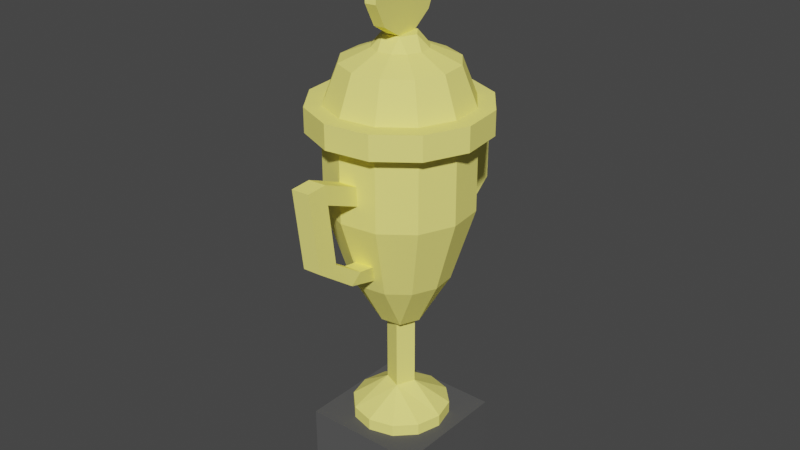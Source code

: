 # Source: Trophy3.blend  (saved by Blender 2.81.16; exported with 4.5.12 LTS)
import bpy
from mathutils import Matrix  # noqa: F401  (used for matrix-valued properties, if any)

bpy.ops.wm.read_factory_settings(use_empty=True)
scene = bpy.context.scene
scene.name = 'Scene'

# ---- collections
col_collection = bpy.data.collections.new('Collection'); scene.collection.children.link(col_collection)

# ---- materials (node trees are filled in below, after node groups)
mat_mat21 = bpy.data.materials.new('mat21')
mat_mat21.use_transparent_shadow = False
mat_mat21.diffuse_color = (1.0, 1.0, 1.0, 1.0)
mat_mat21.roughness = 1.0
mat_mat21.specular_intensity = 0.0
mat_mat23 = bpy.data.materials.new('mat23')
mat_mat23.use_transparent_shadow = False
mat_mat23.diffuse_color = (0.1, 0.1, 0.1, 1.0)
mat_mat23.roughness = 1.0
mat_mat23.specular_intensity = 0.0
mat_mat12 = bpy.data.materials.new('mat12')
mat_mat12.use_transparent_shadow = False
mat_mat12.diffuse_color = (1.0, 0.92, 0.23, 1.0)
mat_mat12.roughness = 1.0
mat_mat12.specular_intensity = 0.0

# ---- material node trees
mat_mat21.use_nodes = True; mat_mat21.node_tree.nodes.clear()
_N = mat_mat21.node_tree.nodes; _L = mat_mat21.node_tree.links
n0 = _N.new('ShaderNodeOutputMaterial'); n0.name = 'Material Output'; n0.location = (300, 300)
n1 = _N.new('ShaderNodeBsdfPrincipled'); n1.name = 'Principled BSDF'; n1.location = (10, 300)
n1.distribution = 'GGX'
n1.subsurface_method = 'BURLEY'
n1.inputs[0].default_value = (1.0, 1.0, 1.0, 1.0)
n1.inputs[2].default_value = 1.0
n1.inputs[3].default_value = 1.45
n1.inputs[13].default_value = 0.0
n1.inputs[27].default_value = (0.0, 0.0, 0.0, 1.0)
n1.inputs[28].default_value = 1.0
_L.new(n1.outputs[0], n0.inputs[0])
n0.is_active_output = True
mat_mat23.use_nodes = True; mat_mat23.node_tree.nodes.clear()
_N = mat_mat23.node_tree.nodes; _L = mat_mat23.node_tree.links
n0 = _N.new('ShaderNodeOutputMaterial'); n0.name = 'Material Output'; n0.location = (300, 300)
n1 = _N.new('ShaderNodeBsdfPrincipled'); n1.name = 'Principled BSDF'; n1.location = (10, 300)
n1.distribution = 'GGX'
n1.subsurface_method = 'BURLEY'
n1.inputs[0].default_value = (0.1, 0.1, 0.1, 1.0)
n1.inputs[2].default_value = 1.0
n1.inputs[3].default_value = 1.45
n1.inputs[13].default_value = 0.0
n1.inputs[27].default_value = (0.0, 0.0, 0.0, 1.0)
n1.inputs[28].default_value = 1.0
_L.new(n1.outputs[0], n0.inputs[0])
n0.is_active_output = True
mat_mat12.use_nodes = True; mat_mat12.node_tree.nodes.clear()
_N = mat_mat12.node_tree.nodes; _L = mat_mat12.node_tree.links
n0 = _N.new('ShaderNodeOutputMaterial'); n0.name = 'Material Output'; n0.location = (300, 300)
n1 = _N.new('ShaderNodeBsdfPrincipled'); n1.name = 'Principled BSDF'; n1.location = (10, 300)
n1.distribution = 'GGX'
n1.subsurface_method = 'BURLEY'
n1.inputs[0].default_value = (1.0, 0.92, 0.23, 1.0)
n1.inputs[2].default_value = 1.0
n1.inputs[3].default_value = 1.45
n1.inputs[13].default_value = 0.0
n1.inputs[27].default_value = (0.0, 0.0, 0.0, 1.0)
n1.inputs[28].default_value = 1.0
_L.new(n1.outputs[0], n0.inputs[0])
n0.is_active_output = True

# ---- world
world_world = bpy.data.worlds.new('World'); scene.world = world_world
world_world.use_nodes = True; world_world.node_tree.nodes.clear()
_N = world_world.node_tree.nodes; _L = world_world.node_tree.links
n0 = _N.new('ShaderNodeOutputWorld'); n0.name = 'World Output'; n0.location = (300, 300)
n1 = _N.new('ShaderNodeBackground'); n1.name = 'Background'; n1.location = (10, 300)
n1.inputs[0].default_value = (0.05088, 0.05088, 0.05088, 1.0)
_L.new(n1.outputs[0], n0.inputs[0])
n0.is_active_output = True
world_world.color = (0.05088, 0.05088, 0.05088)
world_world.use_sun_shadow = False
world_world.sun_shadow_jitter_overblur = 0.0

# ---- meshes
me_group1306944167 = bpy.data.meshes.new('group1306944167')
me_group1306944167.from_pydata([(-0.02023, 0.03994, 0.0105), (-0.0503, 0.04, 0.0103), (-0.05056, 0.04019, 0.0503), (-0.0205, 0.04013, 0.0505), (-0.05073, -0.04068, 0.05068), (-0.05047, -0.04087, 0.01068), (-0.0204, -0.04094, 0.01088), (-0.02067, -0.04075, 0.05088), (0.04924, -0.05098, 0.0615), (-0.05075, -0.05077, 0.06083), (-0.05035, -0.05105, 0.0006241), (0.04964, -0.05126, 0.001292), (-0.05014, 0.04894, 0.0001511), (-0.05055, 0.04923, 0.06036), (0.04945, 0.04902, 0.06102), (0.04985, 0.04874, 0.0008195)], [], [(0, 1, 2, 3), (4, 5, 6, 7), (2, 4, 7, 3), (6, 5, 1, 0), (7, 6, 0, 3), (1, 5, 4, 2), (8, 9, 10, 11), (12, 13, 14, 15), (10, 12, 15, 11), (14, 13, 9, 8), (15, 14, 8, 11), (9, 13, 12, 10)])
me_group1306944167.polygons.foreach_set('use_smooth', [True] * 12)
me_group1306944167.polygons.foreach_set('material_index', [0, 0, 0, 0, 0, 0, 1, 1, 1, 1, 1, 1])
_k = set([(0, 1), (0, 3), (0, 6), (1, 2), (1, 5), (2, 3), (2, 4), (3, 7), (4, 5), (4, 7), (5, 6), (6, 7), (8, 9), (8, 11), (8, 14), (9, 10), (9, 13), (10, 11), (10, 12), (11, 15), (12, 13), (12, 15), (13, 14), (14, 15)])
me_group1306944167.attributes.new('sharp_edge', 'BOOLEAN', 'EDGE').data.foreach_set('value', [ (min(e.vertices), max(e.vertices)) in _k for e in me_group1306944167.edges])
_uv = me_group1306944167.uv_layers.new(name='UVMap')
_uv.uv.foreach_set('vector', [-0.2075, -0.03546, -0.2087, -0.0382, -0.2124, -0.03656, -0.2112, -0.03382, 0.2124, -0.03656, 0.2087, -0.0382, 0.2075, -0.03546, 0.2112, -0.03382, -0.002481, -0.1245, -0.01035, -0.1264, -0.01104, -0.1235, -0.003176, -0.1216, 0.01104, -0.1235, 0.01035, -0.1264, 0.002481, -0.1245, 0.003176, -0.1216, 0.1182, 0.1396, 0.1163, 0.1361, 0.1092, 0.1398, 0.111, 0.1434, -0.1092, 0.1398, -0.1163, 0.1361, -0.1182, 0.1396, -0.111, 0.1434, 0.2092, -0.02702, 0.2133, -0.03614, 0.2078, -0.03861, 0.2037, -0.02949, -0.2078, -0.03861, -0.2133, -0.03614, -0.2092, -0.02702, -0.2037, -0.02949, 0.01134, -0.1266, 0.001608, -0.1243, 0.003922, -0.1146, 0.01365, -0.1169, -0.003922, -0.1146, -0.001608, -0.1243, -0.01134, -0.1266, -0.01365, -0.1169, 0.1079, 0.1394, 0.1107, 0.1447, 0.1196, 0.14, 0.1168, 0.1347, -0.1196, 0.14, -0.1107, 0.1447, -0.1079, 0.1394, -0.1168, 0.1347])
me_group1306944167.materials.append(mat_mat21)
me_group1306944167.materials.append(mat_mat23)
me_group1306944167.use_remesh_fix_poles = True
me_group1306944167.use_remesh_preserve_attributes = False
me_group1306944167.use_mirror_vertex_groups = False
me_group1306944167.update()
me_group1306944167.normals_split_custom_set([tuple(v) for v in zip(*[iter([0.002093, 1.0, -0.00473, 0.002093, 1.0, -0.00473, 0.002093, 1.0, -0.00473, 0.002093, 1.0, -0.00473, -0.002093, -1.0, 0.004729, -0.002093, -1.0, 0.004729, -0.002093, -1.0, 0.004729, -0.002093, -1.0, 0.004729, -0.006671, 0.004743, 1.0, -0.006671, 0.004743, 1.0, -0.006671, 0.004743, 1.0, -0.006671, 0.004743, 1.0, 0.006671, -0.004743, -1.0, 0.006671, -0.004743, -1.0, 0.006671, -0.004743, -1.0, 0.006671, -0.004743, -1.0, 1.0, -0.00206, 0.006683, 1.0, -0.00206, 0.006683, 1.0, -0.00206, 0.006683, 1.0, -0.00206, 0.006683, -1.0, 0.00206, -0.006683, -1.0, 0.00206, -0.006683, -1.0, 0.00206, -0.006683, -1.0, 0.00206, -0.006683, -0.002094, -1.0, 0.00473, -0.002094, -1.0, 0.00473, -0.002094, -1.0, 0.00473, -0.002094, -1.0, 0.00473, 0.002094, 1.0, -0.00473, 0.002094, 1.0, -0.00473, 0.002094, 1.0, -0.00473, 0.002094, 1.0, -0.00473, 0.006674, -0.004744, -1.0, 0.006674, -0.004744, -1.0, 0.006674, -0.004744, -1.0, 0.006674, -0.004744, -1.0, -0.006674, 0.004744, 1.0, -0.006674, 0.004744, 1.0, -0.006674, 0.004744, 1.0, -0.006674, 0.004744, 1.0, 1.0, -0.002063, 0.006683, 1.0, -0.002063, 0.006683, 1.0, -0.002063, 0.006683, 1.0, -0.002063, 0.006683, -1.0, 0.002063, -0.006683, -1.0, 0.002063, -0.006683, -1.0, 0.002063, -0.006683, -1.0, 0.002063, -0.006683])] * 3)])
me_group118815495 = bpy.data.meshes.new('group118815495')
me_group118815495.from_pydata([(-0.002221, 0.03992, 0.4308), (-0.002083, 0.03982, 0.4101), (-0.01088, 0.03875, 0.41), (-0.01102, 0.03885, 0.4307), (-0.0007077, 0.02946, 0.3922), (-0.009506, 0.02839, 0.3921), (0.001537, 0.01161, 0.3819), (-0.007261, 0.01054, 0.3819), (0.004049, -0.008938, 0.3821), (-0.004749, -0.01001, 0.382), (0.006156, -0.02669, 0.3925), (-0.002643, -0.02776, 0.3925), (0.007292, -0.03688, 0.4105), (-0.001506, -0.03795, 0.4104), (0.007154, -0.03678, 0.4312), (-0.001644, -0.03786, 0.4312), (0.005779, -0.02642, 0.4491), (-0.003019, -0.02749, 0.449), (0.003534, -0.00857, 0.4593), (-0.005264, -0.009646, 0.4593), (0.001022, 0.01198, 0.4592), (-0.007776, 0.01091, 0.4592), (-0.001085, 0.02973, 0.4488), (-0.009883, 0.02866, 0.4487), (-0.000735, -0.04087, 0.06112), (0.01928, -0.03555, 0.06122), (0.01921, -0.03551, 0.07084), (-0.0007993, -0.04083, 0.07074), (0.03395, -0.02094, 0.06125), (0.03388, -0.0209, 0.07087), (0.03935, -0.0009555, 0.06119), (0.03928, -0.0009098, 0.07081), (0.03403, 0.01906, 0.06106), (0.03397, 0.0191, 0.07068), (0.01942, 0.03373, 0.0609), (0.01936, 0.03377, 0.07052), (-0.0005675, 0.03913, 0.06074), (-0.0006318, 0.03917, 0.07036), (-0.02058, 0.03381, 0.06063), (-0.02064, 0.03385, 0.07025), (-0.03525, 0.0192, 0.0606), (-0.03531, 0.01924, 0.07022), (-0.04065, -0.0007905, 0.06066), (-0.04071, -0.0007448, 0.07028), (-0.03533, -0.0208, 0.06079), (-0.0354, -0.02076, 0.07041), (-0.02072, -0.03547, 0.06096), (-0.02079, -0.03543, 0.07058), (-0.01153, -0.005044, 0.09013), (-0.005157, 0.009951, 0.09011), (0.009838, 0.003577, 0.09024), (0.003464, -0.01142, 0.09026), (-0.01193, -0.004758, 0.1505), (-0.00556, 0.01024, 0.1505), (0.009435, 0.003864, 0.1506), (0.00306, -0.01113, 0.1506), (0.04421, -0.03605, 0.2508), (0.01999, -0.05428, 0.2507), (0.01345, -0.03735, 0.191), (0.02999, -0.0249, 0.1911), (0.01555, 0.001608, 0.1509), (0.03558, 0.01471, 0.1909), (0.03809, -0.005843, 0.191), (0.00537, 0.01513, 0.1508), (0.02313, 0.03125, 0.1908), (0.00407, 0.03935, 0.1906), (-0.01143, 0.01308, 0.1507), (-0.01648, 0.03684, 0.1905), (-0.03302, 0.02439, 0.1904), (-0.01805, -0.002501, 0.1507), (-0.04112, 0.005331, 0.1904), (-0.03861, -0.01522, 0.1906), (-0.007875, -0.01603, 0.1508), (-0.02616, -0.03176, 0.1907), (-0.007106, -0.03986, 0.1909), (0.008928, -0.01397, 0.1509), (-0.0101, -0.05796, 0.2506), (-0.03799, -0.0461, 0.2503), (-0.05623, -0.02188, 0.2501), (-0.0599, 0.008207, 0.2499), (-0.04804, 0.03611, 0.2499), (-0.02382, 0.05434, 0.2499), (0.006266, 0.05802, 0.2501), (0.03416, 0.04616, 0.2504), (0.0524, 0.02194, 0.2506), (0.05607, -0.008153, 0.2508), (0.04381, -0.03576, 0.3116), (0.01959, -0.05399, 0.3116), (-0.0105, -0.05767, 0.3114), (-0.0384, -0.04581, 0.3111), (-0.05663, -0.0216, 0.3109), (-0.06031, 0.008495, 0.3107), (-0.04845, 0.03639, 0.3107), (-0.02423, 0.05463, 0.3107), (0.005862, 0.0583, 0.3109), (0.03376, 0.04645, 0.3112), (0.05199, 0.02223, 0.3114), (0.05567, -0.007864, 0.3116), (0.05349, -0.04334, 0.312), (0.02419, -0.0654, 0.3119), (-0.01222, -0.06985, 0.3117), (-0.04598, -0.0555, 0.3114), (-0.06804, -0.0262, 0.3111), (-0.07249, 0.01021, 0.3109), (-0.05814, 0.04397, 0.3108), (-0.02883, 0.06603, 0.3109), (0.007578, 0.07048, 0.3111), (0.04133, 0.05613, 0.3114), (0.06339, 0.02683, 0.3117), (0.06784, -0.009581, 0.3119), (0.05336, -0.04324, 0.3318), (0.02406, -0.0653, 0.3317), (-0.01235, -0.06976, 0.3314), (-0.04611, -0.05541, 0.3311), (-0.06817, -0.0261, 0.3309), (-0.07262, 0.01031, 0.3307), (-0.05827, 0.04407, 0.3306), (-0.02896, 0.06613, 0.3307), (0.007446, 0.07058, 0.3309), (0.0412, 0.05623, 0.3312), (0.06326, 0.02692, 0.3315), (0.06771, -0.009486, 0.3317), (0.04276, -0.03495, 0.3319), (0.01902, -0.05282, 0.3318), (-0.01047, -0.05642, 0.3316), (-0.03782, -0.0448, 0.3314), (-0.05568, -0.02106, 0.3311), (-0.05929, 0.00843, 0.331), (-0.04767, 0.03577, 0.3309), (-0.02393, 0.05364, 0.331), (0.005563, 0.05725, 0.3312), (0.03291, 0.04562, 0.3314), (0.05077, 0.02189, 0.3316), (0.05438, -0.007604, 0.3318), (0.03323, -0.02752, 0.3619), (0.01439, -0.0417, 0.3619), (-0.009023, -0.04456, 0.3617), (-0.03073, -0.03534, 0.3616), (-0.04492, -0.01649, 0.3614), (-0.04778, 0.006921, 0.3612), (-0.03855, 0.02863, 0.3612), (-0.0197, 0.04281, 0.3613), (0.003709, 0.04568, 0.3614), (0.02542, 0.03645, 0.3616), (0.0396, 0.01761, 0.3618), (0.04246, -0.005808, 0.3619), (0.01444, -0.01282, 0.3719), (0.005428, -0.01961, 0.3719), (-0.00577, -0.02098, 0.3718), (-0.01615, -0.01656, 0.3717), (-0.02294, -0.007548, 0.3717), (-0.02431, 0.00365, 0.3716), (-0.01989, 0.01403, 0.3716), (-0.01088, 0.02082, 0.3716), (0.0003194, 0.02219, 0.3717), (0.0107, 0.01777, 0.3718), (0.01749, 0.00876, 0.3719), (0.01886, -0.002439, 0.3719), (0.005513, -0.01038, 0.3821), (-0.008197, -0.01206, 0.382), (-0.0165, -0.001021, 0.3819), (-0.0111, 0.01169, 0.3819), (0.00261, 0.01337, 0.3819), (0.01092, 0.002332, 0.3821), (0.005114, 0.08601, 0.3016), (0.004917, 0.05364, 0.2872), (0.005296, 0.05304, 0.2715), (0.005491, 0.08541, 0.2861), (-0.01039, 0.05299, 0.2711), (-0.01077, 0.05359, 0.2868), (-0.01057, 0.08596, 0.3013), (-0.0102, 0.08536, 0.2857), (0.005453, 0.1019, 0.2854), (0.005076, 0.1025, 0.301), (-0.01061, 0.1025, 0.3006), (-0.01024, 0.1019, 0.285), (-0.009054, 0.08355, 0.2384), (0.006635, 0.0836, 0.2387), (0.006597, 0.1001, 0.2381), (-0.009092, 0.1, 0.2377), (-0.007337, 0.06127, 0.2224), (0.008352, 0.06132, 0.2228), (0.007268, 0.06986, 0.2145), (-0.008421, 0.06981, 0.2141), (-0.007793, 0.04231, 0.2187), (0.007896, 0.04236, 0.2191), (0.004856, 0.03515, 0.2033), (-0.01083, 0.0351, 0.203), (0.004251, -0.08546, 0.2804), (0.004844, -0.05254, 0.2671), (0.004005, -0.05375, 0.2827), (0.003417, -0.08667, 0.2959), (-0.01142, -0.0852, 0.2796), (-0.01225, -0.08641, 0.2951), (-0.01167, -0.05349, 0.2819), (-0.01083, -0.05228, 0.2663), (0.00321, -0.1031, 0.2946), (0.004043, -0.1019, 0.2791), (-0.01246, -0.1029, 0.2938), (-0.01163, -0.1017, 0.2783), (0.006782, -0.0818, 0.2332), (-0.008888, -0.08154, 0.2324), (0.006575, -0.09826, 0.2319), (-0.009095, -0.098, 0.2311), (0.009212, -0.05894, 0.2182), (-0.006458, -0.05867, 0.2174), (0.008271, -0.06713, 0.2096), (-0.007399, -0.06686, 0.2087), (0.009078, -0.03985, 0.2153), (-0.006592, -0.03958, 0.2145), (0.006577, -0.03198, 0.1997), (-0.009093, -0.03172, 0.1989), (-0.009862, 0.02917, 0.4127), (-0.008831, 0.0214, 0.3993), (-0.007147, 0.008018, 0.3916), (-0.005263, -0.007396, 0.3916), (-0.003683, -0.02071, 0.3995), (-0.002831, -0.02835, 0.413), (-0.002934, -0.02828, 0.4285), (-0.003966, -0.02051, 0.4419), (-0.005649, -0.007121, 0.4496), (-0.007533, 0.008293, 0.4495), (-0.009113, 0.02161, 0.4417), (-0.009966, 0.02925, 0.4282)], [], [(0, 1, 2, 3), (1, 4, 5, 2), (4, 6, 7, 5), (6, 8, 9, 7), (8, 10, 11, 9), (10, 12, 13, 11), (12, 14, 15, 13), (14, 16, 17, 15), (16, 18, 19, 17), (18, 20, 21, 19), (20, 22, 23, 21), (22, 0, 3, 23), (3, 2, 5, 7, 9, 11, 13, 15, 17, 19, 21, 23), (22, 20, 18, 16, 14, 12, 10, 8, 6, 4, 1, 0), (24, 25, 26, 27), (25, 28, 29, 26), (28, 30, 31, 29), (30, 32, 33, 31), (32, 34, 35, 33), (34, 36, 37, 35), (36, 38, 39, 37), (38, 40, 41, 39), (40, 42, 43, 41), (42, 44, 45, 43), (44, 46, 47, 45), (46, 24, 27, 47), (48, 45, 47), (46, 44, 42, 40, 38, 36, 34, 32, 30, 28, 25, 24), (48, 43, 45), (49, 41, 43), (49, 39, 41), (49, 37, 39), (50, 35, 37), (50, 33, 35), (50, 31, 33), (51, 29, 31), (51, 26, 29), (51, 27, 26), (51, 47, 27), (52, 53, 49, 48), (43, 48, 49), (51, 48, 47), (37, 49, 50), (31, 50, 51), (53, 54, 50, 49), (54, 55, 51, 50), (55, 52, 48, 51), (55, 54, 53, 52), (56, 57, 58, 59), (60, 61, 62), (60, 63, 64, 61), (63, 65, 64), (63, 66, 67, 65), (66, 68, 67), (66, 69, 70, 68), (69, 71, 70), (69, 72, 73, 71), (72, 74, 73), (72, 75, 58, 74), (75, 59, 58), (75, 60, 62, 59), (75, 72, 69, 66, 63, 60), (57, 76, 74, 58), (76, 77, 73, 74), (77, 78, 71, 73), (78, 79, 70, 71), (79, 80, 68, 70), (80, 81, 67, 68), (81, 82, 65, 67), (82, 83, 64, 65), (83, 84, 61, 64), (84, 85, 62, 61), (85, 56, 59, 62), (86, 87, 57, 56), (87, 88, 76, 57), (88, 89, 77, 76), (89, 90, 78, 77), (90, 91, 79, 78), (91, 92, 80, 79), (92, 93, 81, 80), (93, 94, 82, 81), (94, 95, 83, 82), (95, 96, 84, 83), (96, 97, 85, 84), (97, 86, 56, 85), (98, 99, 87, 86), (99, 100, 88, 87), (100, 101, 89, 88), (101, 102, 90, 89), (102, 103, 91, 90), (103, 104, 92, 91), (104, 105, 93, 92), (105, 106, 94, 93), (106, 107, 95, 94), (107, 108, 96, 95), (108, 109, 97, 96), (109, 98, 86, 97), (110, 111, 99, 98), (111, 112, 100, 99), (112, 113, 101, 100), (113, 114, 102, 101), (114, 115, 103, 102), (115, 116, 104, 103), (116, 117, 105, 104), (117, 118, 106, 105), (118, 119, 107, 106), (119, 120, 108, 107), (120, 121, 109, 108), (121, 110, 98, 109), (122, 123, 111, 110), (123, 124, 112, 111), (124, 125, 113, 112), (125, 126, 114, 113), (126, 127, 115, 114), (127, 128, 116, 115), (128, 129, 117, 116), (129, 130, 118, 117), (130, 131, 119, 118), (131, 132, 120, 119), (132, 133, 121, 120), (133, 122, 110, 121), (134, 135, 123, 122), (135, 136, 124, 123), (136, 137, 125, 124), (137, 138, 126, 125), (138, 139, 127, 126), (139, 140, 128, 127), (140, 141, 129, 128), (141, 142, 130, 129), (142, 143, 131, 130), (143, 144, 132, 131), (144, 145, 133, 132), (145, 134, 122, 133), (146, 147, 135, 134), (147, 148, 136, 135), (148, 149, 137, 136), (149, 150, 138, 137), (150, 151, 139, 138), (151, 152, 140, 139), (152, 153, 141, 140), (153, 154, 142, 141), (154, 155, 143, 142), (155, 156, 144, 143), (156, 157, 145, 144), (157, 146, 134, 145), (158, 147, 146), (158, 159, 148, 147), (159, 149, 148), (159, 160, 150, 149), (160, 151, 150), (160, 161, 152, 151), (161, 153, 152), (161, 162, 154, 153), (162, 155, 154), (162, 163, 156, 155), (163, 157, 156), (163, 158, 146, 157), (163, 162, 161, 160, 159, 158), (164, 165, 166, 167), (168, 169, 170, 171), (166, 168, 171, 167), (170, 169, 165, 164), (172, 173, 164, 167), (165, 169, 168, 166), (173, 174, 170, 164), (174, 175, 171, 170), (176, 177, 167, 171), (175, 174, 173, 172), (177, 178, 172, 167), (178, 179, 175, 172), (179, 176, 171, 175), (180, 181, 177, 176), (182, 178, 177), (182, 183, 179, 178), (183, 176, 179), (184, 185, 181, 180), (177, 181, 182), (183, 180, 176), (186, 182, 181), (186, 187, 183, 182), (187, 180, 183), (187, 186, 185, 184), (187, 184, 180), (181, 185, 186), (188, 189, 190, 191), (192, 193, 194, 195), (188, 192, 195, 189), (191, 190, 194, 193), (188, 191, 196, 197), (189, 195, 194, 190), (191, 193, 198, 196), (193, 192, 199, 198), (192, 188, 200, 201), (197, 196, 198, 199), (188, 197, 202, 200), (197, 199, 203, 202), (199, 192, 201, 203), (201, 200, 204, 205), (200, 202, 206), (202, 203, 207, 206), (203, 201, 207), (205, 204, 208, 209), (206, 204, 200), (201, 205, 207), (204, 206, 210), (206, 207, 211, 210), (207, 205, 211), (209, 208, 210, 211), (205, 209, 211), (210, 208, 204), (223, 212, 213, 214, 215, 216, 217, 218, 219, 220, 221, 222)])
me_group118815495.polygons.foreach_set('use_smooth', [True] * 211)
me_group118815495.polygons.foreach_set('material_index', [0, 0, 0, 0, 0, 0, 0, 0, 0, 0, 0, 0, 0, 0, 0, 0, 0, 0, 0, 0, 0, 0, 0, 0, 0, 0, 0, 0, 0, 0, 0, 0, 0, 0, 0, 0, 0, 0, 0, 0, 0, 0, 0, 0, 0, 0, 0, 0, 0, 0, 0, 0, 0, 0, 0, 0, 0, 0, 0, 0, 0, 0, 0, 0, 0, 0, 0, 0, 0, 0, 0, 0, 0, 0, 0, 0, 0, 0, 0, 0, 0, 0, 0, 0, 0, 0, 0, 0, 0, 0, 0, 0, 0, 0, 0, 0, 0, 0, 0, 0, 0, 0, 0, 0, 0, 0, 0, 0, 0, 0, 0, 0, 0, 0, 0, 0, 0, 0, 0, 0, 0, 0, 0, 0, 0, 0, 0, 0, 0, 0, 0, 0, 0, 0, 0, 0, 0, 0, 0, 0, 0, 0, 0, 0, 0, 0, 0, 0, 0, 0, 0, 0, 0, 0, 0, 0, 0, 0, 0, 0, 0, 0, 0, 0, 0, 0, 0, 0, 0, 0, 0, 0, 0, 0, 0, 0, 0, 0, 0, 0, 0, 0, 0, 0, 0, 0, 0, 0, 0, 0, 0, 0, 0, 0, 0, 0, 0, 0, 0, 0, 0, 0, 0, 0, 0, 0, 0, 0, 0, 0, 1])
_k = set([(0, 1), (0, 3), (0, 22), (1, 2), (1, 4), (2, 3), (2, 5), (3, 23), (4, 5), (4, 6), (5, 7), (6, 7), (6, 8), (7, 9), (8, 9), (8, 10), (9, 11), (10, 11), (10, 12), (11, 13), (12, 13), (12, 14), (13, 15), (14, 15), (14, 16), (15, 17), (16, 17), (16, 18), (17, 19), (18, 19), (18, 20), (19, 21), (20, 21), (20, 22), (21, 23), (22, 23), (24, 25), (24, 27), (24, 46), (25, 26), (25, 28), (26, 27), (26, 29), (26, 51), (27, 47), (27, 51), (28, 29), (28, 30), (29, 31), (29, 51), (30, 31), (30, 32), (31, 33), (31, 50), (31, 51), (32, 33), (32, 34), (33, 35), (33, 50), (34, 35), (34, 36), (35, 37), (35, 50), (36, 37), (36, 38), (37, 39), (37, 49), (37, 50), (38, 39), (38, 40), (39, 41), (39, 49), (40, 41), (40, 42), (41, 43), (41, 49), (42, 43), (42, 44), (43, 45), (43, 48), (43, 49), (44, 45), (44, 46), (45, 47), (45, 48), (46, 47), (47, 48), (47, 51), (48, 49), (48, 51), (48, 52), (49, 50), (49, 53), (50, 51), (50, 54), (51, 55), (52, 53), (52, 55), (53, 54), (54, 55), (56, 57), (56, 59), (56, 85), (56, 86), (57, 58), (57, 76), (57, 87), (58, 59), (58, 74), (58, 75), (59, 62), (59, 75), (60, 61), (60, 62), (60, 63), (60, 75), (61, 62), (61, 64), (61, 84), (62, 85), (63, 64), (63, 65), (63, 66), (64, 65), (64, 83), (65, 67), (65, 82), (66, 67), (66, 68), (66, 69), (67, 68), (67, 81), (68, 70), (68, 80), (69, 70), (69, 71), (69, 72), (70, 71), (70, 79), (71, 73), (71, 78), (72, 73), (72, 74), (72, 75), (73, 74), (73, 77), (74, 76), (76, 77), (76, 88), (77, 78), (77, 89), (78, 79), (78, 90), (79, 80), (79, 91), (80, 81), (80, 92), (81, 82), (81, 93), (82, 83), (82, 94), (83, 84), (83, 95), (84, 85), (84, 96), (85, 97), (86, 87), (86, 97), (87, 88), (88, 89), (89, 90), (90, 91), (91, 92), (92, 93), (93, 94), (94, 95), (95, 96), (96, 97), (98, 99), (98, 109), (98, 110), (99, 100), (99, 111), (100, 101), (100, 112), (101, 102), (101, 113), (102, 103), (102, 114), (103, 104), (103, 115), (104, 105), (104, 116), (105, 106), (105, 117), (106, 107), (106, 118), (107, 108), (107, 119), (108, 109), (108, 120), (109, 121), (110, 111), (110, 121), (111, 112), (112, 113), (113, 114), (114, 115), (115, 116), (116, 117), (117, 118), (118, 119), (119, 120), (120, 121), (122, 123), (122, 133), (122, 134), (123, 124), (123, 135), (124, 125), (124, 136), (125, 126), (125, 137), (126, 127), (126, 138), (127, 128), (127, 139), (128, 129), (128, 140), (129, 130), (129, 141), (130, 131), (130, 142), (131, 132), (131, 143), (132, 133), (132, 144), (133, 145), (134, 135), (134, 145), (134, 146), (135, 136), (135, 147), (136, 137), (136, 148), (137, 138), (137, 149), (138, 139), (138, 150), (139, 140), (139, 151), (140, 141), (140, 152), (141, 142), (141, 153), (142, 143), (142, 154), (143, 144), (143, 155), (144, 145), (144, 156), (145, 157), (146, 147), (146, 157), (146, 158), (147, 148), (147, 158), (148, 149), (148, 159), (149, 150), (149, 159), (150, 151), (150, 160), (151, 152), (151, 160), (152, 153), (152, 161), (153, 154), (153, 161), (154, 155), (154, 162), (155, 156), (155, 162), (156, 157), (156, 163), (157, 163), (158, 159), (158, 163), (159, 160), (160, 161), (161, 162), (162, 163), (164, 165), (164, 167), (164, 170), (164, 173), (165, 166), (165, 169), (166, 167), (166, 168), (167, 171), (167, 177), (168, 169), (168, 171), (169, 170), (170, 171), (170, 174), (171, 176), (172, 173), (172, 178), (173, 174), (174, 175), (175, 179), (176, 177), (176, 180), (176, 183), (177, 181), (177, 182), (178, 179), (178, 182), (179, 183), (180, 181), (180, 183), (180, 184), (180, 187), (181, 182), (181, 185), (181, 186), (182, 183), (182, 186), (183, 187), (184, 185), (184, 187), (185, 186), (186, 187), (188, 189), (188, 191), (188, 192), (188, 200), (189, 190), (189, 195), (190, 191), (190, 194), (191, 193), (191, 196), (192, 193), (192, 195), (192, 201), (193, 194), (193, 198), (194, 195), (196, 197), (196, 198), (197, 202), (198, 199), (199, 203), (200, 201), (200, 204), (200, 206), (201, 205), (201, 207), (202, 203), (202, 206), (203, 207), (204, 205), (204, 206), (204, 208), (204, 210), (205, 207), (205, 209), (205, 211), (206, 207), (206, 210), (207, 211), (208, 209), (208, 210), (209, 211), (210, 211)])
me_group118815495.attributes.new('sharp_edge', 'BOOLEAN', 'EDGE').data.foreach_set('value', [ (min(e.vertices), max(e.vertices)) in _k for e in me_group118815495.edges])
_uv = me_group118815495.uv_layers.new(name='UVMap')
_uv.uv.foreach_set('vector', [-0.246, -0.02101, -0.2441, -0.02184, -0.2445, -0.02265, -0.2464, -0.02182, -0.21, -0.03755, -0.2081, -0.03838, -0.2084, -0.03919, -0.2103, -0.03836, -0.1223, -0.08561, -0.1203, -0.08623, -0.1206, -0.08708, -0.1226, -0.08645, 0.006663, -0.1199, 0.008721, -0.1202, 0.008624, -0.121, 0.006566, -0.1208, 0.1385, -0.1021, 0.1406, -0.1018, 0.1407, -0.1027, 0.1386, -0.103, 0.2232, -0.05173, 0.2252, -0.05108, 0.2254, -0.05192, 0.2235, -0.05257, 0.2441, -0.02184, 0.246, -0.02101, 0.2464, -0.02182, 0.2445, -0.02265, 0.2081, -0.03838, 0.21, -0.03755, 0.2103, -0.03836, 0.2084, -0.03919, 0.1203, -0.08623, 0.1223, -0.08561, 0.1226, -0.08645, 0.1206, -0.08708, -0.008722, -0.1202, -0.006663, -0.1199, -0.006566, -0.1208, -0.008624, -0.121, -0.1406, -0.1018, -0.1385, -0.1021, -0.1386, -0.103, -0.1407, -0.1027, -0.2252, -0.05108, -0.2232, -0.05173, -0.2235, -0.05257, -0.2254, -0.05192, -0.069, 0.2061, -0.0685, 0.2041, -0.06907, 0.2021, -0.07056, 0.2006, -0.07257, 0.2001, -0.07456, 0.2007, -0.076, 0.2022, -0.0765, 0.2042, -0.07593, 0.2062, -0.07444, 0.2076, -0.07243, 0.2081, -0.07044, 0.2076, 0.07044, 0.2076, 0.07243, 0.2081, 0.07444, 0.2076, 0.07593, 0.2062, 0.0765, 0.2042, 0.076, 0.2022, 0.07456, 0.2007, 0.07257, 0.2001, 0.07056, 0.2006, 0.06907, 0.2021, 0.0685, 0.2041, 0.069, 0.2061, 0.2134, -0.03942, 0.2126, -0.03753, 0.2135, -0.03714, 0.2143, -0.03904, 0.209, -0.01359, 0.2081, -0.01175, 0.2089, -0.01131, 0.2099, -0.01315, 0.1762, 0.07392, 0.1748, 0.07545, 0.1755, 0.0761, 0.1769, 0.07457, -0.006311, 0.1796, -0.008377, 0.1795, -0.008439, 0.1804, -0.006373, 0.1806, -0.1736, 0.07248, -0.1749, 0.07089, -0.1756, 0.07151, -0.1743, 0.0731, -0.206, -0.01071, -0.207, -0.01256, -0.2078, -0.01213, -0.2069, -0.01028, -0.2126, -0.03753, -0.2134, -0.03942, -0.2143, -0.03904, -0.2135, -0.03714, -0.2081, -0.01175, -0.209, -0.01359, -0.2099, -0.01315, -0.2089, -0.01131, -0.1748, 0.07545, -0.1762, 0.07392, -0.1769, 0.07458, -0.1755, 0.0761, 0.008377, 0.1795, 0.006311, 0.1796, 0.006373, 0.1806, 0.008439, 0.1804, 0.1749, 0.07089, 0.1736, 0.07248, 0.1743, 0.0731, 0.1756, 0.07151, 0.207, -0.01256, 0.206, -0.01071, 0.2069, -0.01028, 0.2078, -0.01213, 0.05804, -0.01317, 0.0569, -0.01645, 0.05509, -0.01545, 0.01054, -0.1233, 0.008773, -0.1244, 0.006703, -0.1245, 0.004882, -0.1235, 0.003796, -0.1217, 0.003738, -0.1197, 0.004722, -0.1178, 0.006485, -0.1168, 0.008555, -0.1167, 0.01038, -0.1177, 0.01146, -0.1195, 0.01152, -0.1215, -0.004148, 0.008146, -0.00306, 0.004761, -0.00513, 0.004815, -0.06048, -0.01994, -0.05875, -0.02324, -0.06061, -0.02415, -0.1112, -0.0471, -0.1082, -0.04878, -0.1095, -0.0504, -0.1379, -0.087, -0.1343, -0.08677, -0.1349, -0.08877, -0.1276, -0.1286, -0.1239, -0.1278, -0.1235, -0.1298, -0.1093, -0.1668, -0.107, -0.1641, -0.1057, -0.1657, -0.01445, -0.2034, -0.01546, -0.2, -0.01339, -0.2001, 0.07584, -0.1785, 0.07323, -0.1758, 0.07475, -0.1744, 0.1253, -0.1356, 0.1218, -0.1355, 0.1222, -0.1335, 0.1273, -0.09413, 0.1243, -0.09604, 0.1238, -0.09402, 0.09804, -0.0546, 0.09619, -0.05808, 0.09498, -0.05641, -0.1982, 0.04926, -0.1972, 0.05057, -0.1924, 0.04697, -0.1934, 0.04566, -0.07859, -0.02418, -0.07986, -0.02085, -0.07849, -0.01997, 0.08403, -0.04773, 0.08512, -0.04894, 0.08216, -0.0512, -0.1291, -0.137, -0.1327, -0.1373, -0.1331, -0.1357, 0.09955, -0.1632, 0.102, -0.1658, 0.101, -0.1672, -0.2104, 0.007946, -0.2096, 0.009377, -0.2043, 0.006493, -0.2051, 0.005062, 0.1972, 0.05057, 0.1982, 0.04926, 0.1934, 0.04566, 0.1924, 0.04697, 0.2096, 0.009378, 0.2104, 0.007947, 0.2051, 0.005062, 0.2043, 0.006494, -0.00877, -0.1204, -0.007456, -0.1195, -0.006492, -0.1208, -0.007805, -0.1217, 0.2118, -0.005867, 0.2133, -0.008483, 0.2077, -0.01121, 0.2066, -0.009423, 0.03451, 0.1062, 0.03406, 0.1109, 0.03612, 0.1106, -0.08137, 0.07661, -0.0829, 0.07588, -0.08507, 0.08001, -0.0832, 0.0809, -0.1589, 0.01126, -0.163, 0.01336, -0.1617, 0.01495, -0.1863, -0.04787, -0.187, -0.04942, -0.1914, -0.04773, -0.1905, -0.04584, -0.2058, -0.07259, -0.2104, -0.07267, -0.21, -0.07064, -0.2047, -0.09034, -0.2046, -0.09203, -0.2092, -0.09252, -0.2094, -0.09046, -0.1599, -0.1574, -0.1627, -0.1611, -0.1641, -0.1595, 0.2052, -0.0922, 0.2055, -0.09055, 0.2101, -0.09144, 0.2096, -0.09346, 0.2136, -0.06628, 0.218, -0.06468, 0.2183, -0.06673, 0.2016, -0.06116, 0.2011, -0.05954, 0.2054, -0.05794, 0.2061, -0.05991, 0.1847, -0.01778, 0.188, -0.01448, 0.1891, -0.01623, 0.1316, 0.04492, 0.1302, 0.04594, 0.1328, 0.04978, 0.1345, 0.04854, 0.009181, -0.1199, 0.008996, -0.1216, 0.007446, -0.1223, 0.006082, -0.1213, 0.006267, -0.1196, 0.007817, -0.1189, 0.227, -0.03754, 0.2281, -0.04037, 0.2221, -0.04218, 0.2214, -0.04025, 0.2315, -0.02388, 0.2324, -0.02678, 0.2263, -0.02816, 0.2257, -0.02618, 0.2238, 0.04383, 0.2249, 0.041, 0.2189, 0.0392, 0.2182, 0.04113, -0.1609, 0.1604, -0.1586, 0.1623, -0.155, 0.1572, -0.1566, 0.1559, -0.2322, -0.009416, -0.2313, -0.006526, -0.2255, -0.008862, -0.2261, -0.01084, -0.2296, -0.04499, -0.2287, -0.04212, -0.2229, -0.04453, -0.2235, -0.0465, -0.219, -0.03297, -0.2178, -0.03021, -0.2123, -0.03322, -0.2132, -0.0351, -0.1924, 0.02411, -0.1906, 0.02655, -0.1859, 0.02249, -0.1871, 0.02082, -0.1178, 0.1153, -0.1151, 0.1169, -0.1124, 0.1112, -0.1142, 0.1102, 0.04322, 0.1527, 0.04622, 0.1522, 0.04479, 0.1461, 0.04274, 0.1465, 0.1673, 0.07112, 0.1695, 0.06909, 0.165, 0.0648, 0.1634, 0.06619, 0.233, -0.01264, 0.2343, -0.01538, 0.2288, -0.018, 0.2275, -0.01527, 0.2347, -0.02497, 0.2359, -0.02774, 0.2303, -0.0302, 0.2291, -0.02742, 0.2234, 0.01766, 0.2248, 0.015, 0.2195, 0.01209, 0.218, 0.01476, 0.1678, 0.1238, 0.1701, 0.1217, 0.166, 0.1172, 0.1637, 0.1193, -0.07132, 0.1931, -0.06838, 0.1939, -0.0669, 0.188, -0.06984, 0.1872, -0.2115, 0.05825, -0.2097, 0.06069, -0.2048, 0.05707, -0.2066, 0.05464, -0.2343, -0.01538, -0.233, -0.01264, -0.2275, -0.01527, -0.2288, -0.018, -0.2359, -0.02774, -0.2347, -0.02497, -0.2291, -0.02742, -0.2303, -0.0302, -0.2248, 0.015, -0.2234, 0.01766, -0.218, 0.01476, -0.2195, 0.01209, -0.1701, 0.1217, -0.1678, 0.1238, -0.1637, 0.1193, -0.166, 0.1172, 0.06837, 0.1939, 0.07131, 0.1931, 0.06984, 0.1872, 0.0669, 0.188, 0.2097, 0.06069, 0.2115, 0.05825, 0.2066, 0.05463, 0.2048, 0.05707, 0.01802, -0.1143, 0.01953, -0.1176, 0.01831, -0.1178, 0.01707, -0.1151, 0.01997, -0.1198, 0.0196, -0.1235, 0.01845, -0.123, 0.01875, -0.12, 0.0186, -0.1256, 0.01645, -0.1285, 0.01568, -0.1276, 0.01745, -0.1251, 0.01426, -0.13, 0.01091, -0.1314, 0.01072, -0.1302, 0.01349, -0.129, 0.008103, -0.1318, 0.004458, -0.1314, 0.004905, -0.1303, 0.007918, -0.1306, 0.001816, -0.1306, -0.001128, -0.1284, -0.0001641, -0.1277, 0.002269, -0.1295, -0.002874, -0.1267, -0.00432, -0.1233, -0.003102, -0.1232, -0.001907, -0.126, -0.004719, -0.1212, -0.004284, -0.1175, -0.003142, -0.118, -0.003502, -0.121, -0.003259, -0.1155, -0.001067, -0.1125, -0.0003044, -0.1135, -0.002116, -0.1159, 0.001077, -0.1111, 0.004441, -0.1097, 0.004623, -0.1109, 0.001843, -0.1121, 0.007136, -0.1093, 0.01078, -0.1097, 0.01034, -0.1109, 0.007323, -0.1105, 0.01332, -0.1105, 0.01629, -0.1126, 0.01534, -0.1134, 0.01288, -0.1116, 0.2346, -0.0115, 0.2362, -0.0148, 0.2344, -0.01566, 0.2328, -0.01235, 0.2364, -0.02387, 0.2379, -0.02722, 0.2361, -0.02802, 0.2346, -0.02467, 0.225, 0.0189, 0.2267, 0.01568, 0.225, 0.01474, 0.2232, 0.01796, 0.169, 0.1255, 0.1717, 0.123, 0.1703, 0.1215, 0.1676, 0.124, -0.07212, 0.195, -0.06856, 0.1959, -0.06808, 0.194, -0.07164, 0.1931, -0.2133, 0.05918, -0.2112, 0.06213, -0.2096, 0.06096, -0.2118, 0.05801, -0.2362, -0.0148, -0.2346, -0.0115, -0.2328, -0.01235, -0.2344, -0.01566, -0.2379, -0.02722, -0.2364, -0.02387, -0.2346, -0.02467, -0.2361, -0.02802, -0.2267, 0.01568, -0.225, 0.0189, -0.2232, 0.01796, -0.225, 0.01474, -0.1717, 0.123, -0.169, 0.1255, -0.1676, 0.124, -0.1703, 0.1215, 0.06855, 0.1959, 0.07211, 0.195, 0.07163, 0.1931, 0.06807, 0.194, 0.2112, 0.06213, 0.2133, 0.05918, 0.2118, 0.05801, 0.2096, 0.06095, -0.008112, -0.1185, -0.009288, -0.1212, -0.01062, -0.121, -0.009169, -0.1176, -0.008961, -0.1194, -0.008614, -0.1224, -0.009865, -0.1229, -0.01029, -0.1192, -0.00945, -0.1207, -0.007678, -0.1231, -0.008514, -0.1241, -0.0107, -0.1212, -0.009457, -0.1219, -0.006733, -0.1231, -0.006933, -0.1244, -0.0103, -0.1229, -0.008983, -0.1228, -0.006029, -0.1225, -0.005541, -0.1237, -0.009188, -0.1241, -0.008142, -0.1231, -0.00574, -0.1213, -0.004692, -0.1222, -0.007658, -0.1243, -0.007169, -0.1227, -0.005956, -0.12, -0.004626, -0.1202, -0.006123, -0.1236, -0.006315, -0.1218, -0.006619, -0.1188, -0.005361, -0.1184, -0.004985, -0.122, -0.005811, -0.1205, -0.007555, -0.1181, -0.006706, -0.1171, -0.004553, -0.1201, -0.0058, -0.1193, -0.008517, -0.1181, -0.008309, -0.1167, -0.004955, -0.1182, -0.006284, -0.1184, -0.009237, -0.1187, -0.009727, -0.1175, -0.006081, -0.117, -0.007133, -0.1181, -0.00952, -0.1199, -0.01057, -0.119, -0.007627, -0.1168, 0.2324, -0.04914, 0.233, -0.05141, 0.23, -0.05261, 0.2292, -0.04975, 0.2191, -0.03041, 0.2201, -0.03256, 0.2173, -0.03417, 0.216, -0.03146, 0.1883, 0.02927, 0.1897, 0.0274, 0.1873, 0.02519, 0.1855, 0.02755, 0.1095, 0.116, 0.1116, 0.1149, 0.1103, 0.1119, 0.1077, 0.1133, -0.04347, 0.1477, -0.04113, 0.1481, -0.04037, 0.1449, -0.04331, 0.1445, -0.1648, 0.07213, -0.163, 0.07366, -0.1607, 0.0714, -0.1629, 0.06948, -0.2132, -0.0053, -0.212, -0.00328, -0.2091, -0.004684, -0.2106, -0.007229, -0.2312, -0.04201, -0.2304, -0.0398, -0.2273, -0.04064, -0.2283, -0.04343, -0.2381, -0.03758, -0.2375, -0.03529, -0.2343, -0.03577, -0.235, -0.03865, -0.2385, 0.007105, -0.238, 0.009412, -0.2348, 0.00904, -0.2354, 0.006134, 0.2186, 0.09303, 0.2197, 0.09094, 0.2169, 0.08916, 0.2156, 0.09179, 0.2382, -0.02798, 0.2387, -0.03029, 0.2356, -0.03125, 0.235, -0.02834, 0.09601, -0.1352, 0.09578, -0.1363, 0.09319, -0.1364, 0.09367, -0.1341, 0.09402, -0.09672, 0.09433, -0.09781, 0.09207, -0.09908, 0.09144, -0.09681, 0.07076, -0.06033, 0.07151, -0.06118, 0.07004, -0.06331, 0.06847, -0.06155, 0.03061, -0.03387, 0.03166, -0.03429, 0.03131, -0.03685, 0.02912, -0.03598, -0.01872, -0.0273, -0.0176, -0.02718, -0.01674, -0.02962, -0.01908, -0.02986, -0.06491, -0.04344, -0.06396, -0.04282, -0.06208, -0.0446, -0.06406, -0.04588, -0.09753, -0.07467, -0.09695, -0.0737, -0.09448, -0.07445, -0.09568, -0.07648, -0.1115, -0.1113, -0.1114, -0.1101, -0.1089, -0.1097, -0.1091, -0.1121, -0.1024, -0.1485, -0.1029, -0.1474, -0.1009, -0.1458, -0.09989, -0.148, -0.06159, -0.1818, -0.06256, -0.1812, -0.06177, -0.1787, -0.05976, -0.18, 0.008509, -0.1932, 0.007393, -0.1934, 0.006412, -0.191, 0.008744, -0.1906, 0.06946, -0.1715, 0.06868, -0.1723, 0.06644, -0.171, 0.06806, -0.1693, 0.2095, -0.08594, 0.2083, -0.08667, 0.2082, -0.08555, 0.1774, -0.05616, 0.1779, -0.05744, 0.1766, -0.05784, 0.1761, -0.05679, 0.1568, 0.01336, 0.1562, 0.01211, 0.1554, 0.01296, 0.06984, 0.05919, 0.07111, 0.05864, 0.07045, 0.05744, 0.06942, 0.05788, -0.03271, 0.1, -0.032, 0.09883, -0.03312, 0.0987, -0.1187, 0.03476, -0.1175, 0.03554, -0.1169, 0.03434, -0.1178, 0.03371, -0.1859, -0.01524, -0.1845, -0.01545, -0.1851, -0.01639, -0.1956, -0.07351, -0.1952, -0.07217, -0.1939, -0.07263, -0.1942, -0.07373, -0.2185, -0.08856, -0.2173, -0.08802, -0.2173, -0.08915, -0.1666, -0.1681, -0.1674, -0.1669, -0.1662, -0.1662, -0.1656, -0.1672, 0.08989, -0.2244, 0.08882, -0.2235, 0.08983, -0.223, 0.181, -0.1452, 0.1806, -0.1465, 0.1793, -0.146, 0.1797, -0.1449, -0.007782, -0.1192, -0.006517, -0.1198, -0.006366, -0.1212, -0.007479, -0.122, -0.008744, -0.1214, -0.008895, -0.12, 0.1286, 0.1632, 0.1306, 0.1603, 0.1299, 0.1589, 0.1278, 0.1618, -0.1299, 0.1589, -0.1306, 0.1603, -0.1286, 0.1632, -0.1278, 0.1618, -0.09356, -0.0833, -0.09413, -0.08476, -0.09742, -0.08342, -0.09685, -0.08195, 0.09756, -0.0834, 0.09428, -0.08474, 0.09371, -0.08328, 0.097, -0.08194, 0.1183, 0.1682, 0.1189, 0.1696, 0.1204, 0.1688, 0.1197, 0.1674, 0.2308, -0.02087, 0.2314, -0.02231, 0.23, -0.02294, 0.2294, -0.0215, -0.007167, -0.1155, -0.006836, -0.1171, -0.008449, -0.1174, -0.008781, -0.1159, -0.1189, 0.1696, -0.1183, 0.1682, -0.1197, 0.1674, -0.1204, 0.1688, 0.2271, -0.02414, 0.2264, -0.0227, 0.2308, -0.02081, 0.2314, -0.02224, -0.2314, -0.02224, -0.2328, -0.02162, -0.2322, -0.02018, -0.2308, -0.02081, 0.1176, 0.1632, 0.1162, 0.1639, 0.1183, 0.1682, 0.1197, 0.1674, -0.2264, -0.0227, -0.2271, -0.02414, -0.2314, -0.02224, -0.2308, -0.02081, -0.1162, 0.1639, -0.1176, 0.1632, -0.1197, 0.1674, -0.1183, 0.1682, 0.1304, -0.06605, 0.1298, -0.06461, 0.1323, -0.06363, 0.133, -0.06506, 0.1177, 0.1604, 0.1162, 0.1639, 0.1177, 0.1632, -0.137, -0.06084, -0.1376, -0.06227, -0.1411, -0.0607, -0.1405, -0.05927, -0.1177, 0.1604, -0.1177, 0.1632, -0.1162, 0.1639, 0.0415, -0.1054, 0.04104, -0.1039, 0.04286, -0.1032, 0.04333, -0.1047, 0.06704, 0.1818, 0.06875, 0.1797, 0.06769, 0.1791, -0.06754, 0.1791, -0.06859, 0.1796, -0.06688, 0.1818, 0.09909, 0.1465, 0.09635, 0.1489, 0.09746, 0.1493, -0.06621, -0.09511, -0.06673, -0.09659, -0.07008, -0.09511, -0.06956, -0.09363, -0.09902, 0.1462, -0.09739, 0.149, -0.09628, 0.1486, 0.1984, -0.02949, 0.1977, -0.02808, 0.1991, -0.02702, 0.1998, -0.02843, -0.08193, 0.1477, -0.08179, 0.1494, -0.08012, 0.1504, 0.08025, 0.1507, 0.08191, 0.1498, 0.08206, 0.148, 0.1408, 0.1575, 0.1373, 0.158, 0.1382, 0.1593, 0.1417, 0.1587, -0.1408, 0.1575, -0.1417, 0.1588, -0.1382, 0.1593, -0.1373, 0.158, 0.1093, -0.1145, 0.1092, -0.1161, 0.1056, -0.1159, 0.1058, -0.1143, -0.1094, -0.1147, -0.1059, -0.1144, -0.1058, -0.116, -0.1093, -0.1162, 0.1481, 0.151, 0.149, 0.1523, 0.1504, 0.1513, 0.1494, 0.15, -0.2317, -0.02501, -0.2322, -0.02648, -0.2337, -0.02592, -0.2332, -0.02446, 0.001095, -0.1087, 0.00152, -0.1102, -6.974e-05, -0.1106, -0.0004941, -0.1091, -0.149, 0.1523, -0.1481, 0.151, -0.1494, 0.15, -0.1504, 0.1513, -0.2337, -0.02586, -0.2331, -0.02439, -0.2287, -0.02606, -0.2293, -0.02753, 0.2331, -0.02439, 0.2346, -0.02384, 0.2352, -0.02531, 0.2337, -0.02586, 0.1481, 0.151, 0.1494, 0.15, 0.1466, 0.1462, 0.1453, 0.1472, 0.2331, -0.02439, 0.2337, -0.02586, 0.2293, -0.02753, 0.2287, -0.02606, -0.1494, 0.15, -0.1481, 0.151, -0.1453, 0.1472, -0.1466, 0.1462, -0.149, -0.1052, -0.149, -0.1036, -0.1463, -0.1035, -0.1463, -0.1051, 0.1453, 0.1472, 0.1466, 0.1462, 0.1428, 0.146, 0.158, -0.1005, 0.1581, -0.1021, 0.1542, -0.1022, 0.1542, -0.1006, -0.1466, 0.1462, -0.1453, 0.1472, -0.1428, 0.146, -0.05077, -0.1178, -0.05106, -0.1162, -0.04915, -0.116, -0.04886, -0.1175, 0.1585, 0.1228, 0.1584, 0.124, 0.1611, 0.1238, -0.1612, 0.1237, -0.1585, 0.1238, -0.1586, 0.1227, 0.1009, 0.153, 0.1014, 0.1519, 0.09776, 0.1523, 0.07946, -0.1167, 0.07925, -0.1182, 0.0756, -0.118, 0.07581, -0.1165, -0.1013, 0.1517, -0.1008, 0.1528, -0.09761, 0.152, -0.2161, -0.05749, -0.2158, -0.05596, -0.2142, -0.0567, -0.2145, -0.05822, -0.1053, 0.1428, -0.1035, 0.1433, -0.1021, 0.1421, 0.1023, 0.1424, 0.1036, 0.1436, 0.1055, 0.1431, 0.06988, 0.2056, 0.0695, 0.2041, 0.06993, 0.2026, 0.07105, 0.2015, 0.07255, 0.2011, 0.07405, 0.2016, 0.07513, 0.2027, 0.0755, 0.2042, 0.07508, 0.2057, 0.07396, 0.2068, 0.07245, 0.2071, 0.07096, 0.2067])
me_group118815495.materials.append(mat_mat12)
me_group118815495.materials.append(mat_mat23)
me_group118815495.use_remesh_fix_poles = True
me_group118815495.use_remesh_preserve_attributes = False
me_group118815495.use_mirror_vertex_groups = False
me_group118815495.update()
me_group118815495.normals_split_custom_set([tuple(v) for v in zip(*[iter([-0.1213, 0.9926, -0.005529, -0.1213, 0.9926, -0.005529, -0.1213, 0.9926, -0.005529, -0.1213, 0.9926, -0.005529, -0.1017, 0.8572, -0.5048, -0.1017, 0.8572, -0.5048, -0.1017, 0.8572, -0.5048, -0.1017, 0.8572, -0.5048, -0.05492, 0.4922, -0.8688, -0.05492, 0.4922, -0.8688, -0.05492, 0.4922, -0.8688, -0.05492, 0.4922, -0.8688, 0.006642, -0.00476, -1.0, 0.006642, -0.00476, -1.0, 0.006642, -0.00476, -1.0, 0.006642, -0.00476, -1.0, 0.06642, -0.5004, -0.8632, 0.06642, -0.5004, -0.8632, 0.06642, -0.5004, -0.8632, 0.06642, -0.5004, -0.8632, 0.1084, -0.862, -0.4952, 0.1084, -0.862, -0.4952, 0.1084, -0.862, -0.4952, 0.1084, -0.862, -0.4952, 0.1213, -0.9926, 0.005527, 0.1213, -0.9926, 0.005527, 0.1213, -0.9926, 0.005527, 0.1213, -0.9926, 0.005527, 0.1018, -0.8572, 0.5048, 0.1018, -0.8572, 0.5048, 0.1018, -0.8572, 0.5048, 0.1018, -0.8572, 0.5048, 0.05491, -0.4922, 0.8688, 0.05491, -0.4922, 0.8688, 0.05491, -0.4922, 0.8688, 0.05491, -0.4922, 0.8688, -0.006637, 0.004755, 1.0, -0.006637, 0.004755, 1.0, -0.006637, 0.004755, 1.0, -0.006637, 0.004755, 1.0, -0.06642, 0.5004, 0.8632, -0.06642, 0.5004, 0.8632, -0.06642, 0.5004, 0.8632, -0.06642, 0.5004, 0.8632, -0.1084, 0.862, 0.4952, -0.1084, 0.862, 0.4952, -0.1084, 0.862, 0.4952, -0.1084, 0.862, 0.4952, -0.9926, -0.1214, -0.006036, -0.9926, -0.1214, -0.006036, -0.9926, -0.1214, -0.006036, -0.9926, -0.1214, -0.006036, -0.9926, -0.1214, -0.006036, -0.9926, -0.1214, -0.006036, -0.9926, -0.1214, -0.006036, -0.9926, -0.1214, -0.006036, -0.9926, -0.1214, -0.006036, -0.9926, -0.1214, -0.006036, -0.9926, -0.1214, -0.006036, -0.9926, -0.1214, -0.006036, 0.9926, 0.1214, 0.006036, 0.9926, 0.1214, 0.006036, 0.9926, 0.1214, 0.006036, 0.9926, 0.1214, 0.006036, 0.9926, 0.1214, 0.006036, 0.9926, 0.1214, 0.006036, 0.9926, 0.1214, 0.006036, 0.9926, 0.1214, 0.006036, 0.9926, 0.1214, 0.006036, 0.9926, 0.1214, 0.006036, 0.9926, 0.1214, 0.006036, 0.9926, 0.1214, 0.006036, 0.2568, -0.9664, 0.0063, 0.2568, -0.9664, 0.0063, 0.2568, -0.9664, 0.0063, 0.2568, -0.9664, 0.0063, 0.7056, -0.7086, 0.008069, 0.7056, -0.7086, 0.008069, 0.7056, -0.7086, 0.008069, 0.7056, -0.7086, 0.008069, 0.9654, -0.2608, 0.007678, 0.9654, -0.2608, 0.007678, 0.9654, -0.2608, 0.007678, 0.9654, -0.2608, 0.007678, 0.9664, 0.2568, 0.005228, 0.9664, 0.2568, 0.005228, 0.9664, 0.2568, 0.005228, 0.9664, 0.2568, 0.005228, 0.7086, 0.7056, 0.001379, 0.7086, 0.7056, 0.001379, 0.7086, 0.7056, 0.001379, 0.7086, 0.7056, 0.001379, 0.2608, 0.9654, -0.002839, 0.2608, 0.9654, -0.002839, 0.2608, 0.9654, -0.002839, 0.2608, 0.9654, -0.002839, -0.2568, 0.9664, -0.0063, -0.2568, 0.9664, -0.0063, -0.2568, 0.9664, -0.0063, -0.2568, 0.9664, -0.0063, -0.7056, 0.7086, -0.008069, -0.7056, 0.7086, -0.008069, -0.7056, 0.7086, -0.008069, -0.7056, 0.7086, -0.008069, -0.9654, 0.2608, -0.007678, -0.9654, 0.2608, -0.007678, -0.9654, 0.2608, -0.007678, -0.9654, 0.2608, -0.007678, -0.9664, -0.2568, -0.005228, -0.9664, -0.2568, -0.005228, -0.9664, -0.2568, -0.005228, -0.9664, -0.2568, -0.005228, -0.7086, -0.7056, -0.001379, -0.7086, -0.7056, -0.001379, -0.7086, -0.7056, -0.001379, -0.7086, -0.7056, -0.001379, -0.2608, -0.9654, 0.00284, -0.2608, -0.9654, 0.00284, -0.2608, -0.9654, 0.00284, -0.2608, -0.9654, 0.00284, -0.4121, -0.4011, 0.8181, -0.4121, -0.4011, 0.8181, -0.4121, -0.4011, 0.8181, 0.006674, -0.004744, -1.0, 0.006674, -0.004744, -1.0, 0.006674, -0.004744, -1.0, 0.006674, -0.004744, -1.0, 0.006674, -0.004744, -1.0, 0.006674, -0.004744, -1.0, 0.006674, -0.004744, -1.0, 0.006674, -0.004744, -1.0, 0.006674, -0.004744, -1.0, 0.006674, -0.004744, -1.0, 0.006674, -0.004744, -1.0, 0.006674, -0.004744, -1.0, -0.5711, -0.1465, 0.8077, -0.5711, -0.1465, 0.8077, -0.5711, -0.1465, 0.8077, -0.5142, 0.1414, 0.8459, -0.5142, 0.1414, 0.8459, -0.5142, 0.1414, 0.8459, -0.4104, 0.4105, 0.8143, -0.4104, 0.4105, 0.8143, -0.4104, 0.4105, 0.8143, -0.1557, 0.5696, 0.8071, -0.1557, 0.5696, 0.8071, -0.1557, 0.5696, 0.8071, 0.1317, 0.5126, 0.8485, 0.1317, 0.5126, 0.8485, 0.1317, 0.5126, 0.8485, 0.4012, 0.4089, 0.8197, 0.4012, 0.4089, 0.8197, 0.4012, 0.4089, 0.8197, 0.5603, 0.1542, 0.8138, 0.5603, 0.1542, 0.8138, 0.5603, 0.1542, 0.8138, 0.5029, -0.1334, 0.854, 0.5029, -0.1334, 0.854, 0.5029, -0.1334, 0.854, 0.3995, -0.4028, 0.8235, 0.3995, -0.4028, 0.8235, 0.3995, -0.4028, 0.8235, 0.1449, -0.5619, 0.8144, 0.1449, -0.5619, 0.8144, 0.1449, -0.5619, 0.8144, -0.1503, -0.5317, 0.8335, -0.1503, -0.5317, 0.8335, -0.1503, -0.5317, 0.8335, -0.9203, 0.3912, -0.008004, -0.9203, 0.3912, -0.008004, -0.9203, 0.3912, -0.008004, -0.9203, 0.3912, -0.008004, -0.5253, 0.2249, 0.8207, -0.5253, 0.2249, 0.8207, -0.5253, 0.2249, 0.8207, -0.2124, -0.4823, 0.8498, -0.2124, -0.4823, 0.8498, -0.2124, -0.4823, 0.8498, 0.2154, 0.5237, 0.8242, 0.2154, 0.5237, 0.8242, 0.2154, 0.5237, 0.8242, 0.5142, -0.217, 0.8297, 0.5142, -0.217, 0.8297, 0.5142, -0.217, 0.8297, 0.3912, 0.9203, -0.001758, 0.3912, 0.9203, -0.001758, 0.3912, 0.9203, -0.001758, 0.3912, 0.9203, -0.001758, 0.9203, -0.3912, 0.008003, 0.9203, -0.3912, 0.008003, 0.9203, -0.3912, 0.008003, 0.9203, -0.3912, 0.008003, -0.3912, -0.9203, 0.001759, -0.3912, -0.9203, 0.001759, -0.3912, -0.9203, 0.001759, -0.3912, -0.9203, 0.001759, -0.006668, 0.004753, 1.0, -0.006668, 0.004753, 1.0, -0.006668, 0.004753, 1.0, -0.006668, 0.004753, 1.0, 0.5778, -0.7664, -0.2806, 0.5778, -0.7664, -0.2806, 0.5778, -0.7664, -0.2806, 0.5778, -0.7664, -0.2806, 0.8753, 0.1044, -0.4721, 0.8753, 0.1044, -0.4721, 0.8753, 0.1044, -0.4721, 0.6885, 0.5132, -0.5124, 0.6885, 0.5132, -0.5124, 0.6885, 0.5132, -0.5124, 0.6885, 0.5132, -0.5124, 0.3469, 0.8064, -0.479, 0.3469, 0.8064, -0.479, 0.3469, 0.8064, -0.479, -0.1006, 0.8487, -0.5193, -0.1006, 0.8487, -0.5193, -0.1006, 0.8487, -0.5193, -0.1006, 0.8487, -0.5193, -0.5252, 0.6997, -0.4843, -0.5252, 0.6997, -0.4843, -0.5252, 0.6997, -0.4843, -0.7857, 0.333, -0.5214, -0.7857, 0.333, -0.5214, -0.7857, 0.333, -0.5214, -0.7857, 0.333, -0.5214, -0.869, -0.1089, -0.4827, -0.869, -0.1089, -0.4827, -0.869, -0.1089, -0.4827, -0.6816, -0.5181, -0.5167, -0.6816, -0.5181, -0.5167, -0.6816, -0.5181, -0.5167, -0.6816, -0.5181, -0.5167, -0.3406, -0.8109, -0.4758, -0.3406, -0.8109, -0.4758, -0.3406, -0.8109, -0.4758, 0.1075, -0.8536, -0.5098, 0.1075, -0.8536, -0.5098, 0.1075, -0.8536, -0.5098, 0.1075, -0.8536, -0.5098, 0.5316, -0.7043, -0.4705, 0.5316, -0.7043, -0.4705, 0.5316, -0.7043, -0.4705, 0.7925, -0.3379, -0.5077, 0.7925, -0.3379, -0.5077, 0.7925, -0.3379, -0.5077, 0.7925, -0.3379, -0.5077, 0.006662, -0.004757, -1.0, 0.006662, -0.004757, -1.0, 0.006662, -0.004757, -1.0, 0.006662, -0.004757, -1.0, 0.006662, -0.004757, -1.0, 0.006662, -0.004757, -1.0, 0.1181, -0.9519, -0.2828, 0.1181, -0.9519, -0.2828, 0.1181, -0.9519, -0.2828, 0.1181, -0.9519, -0.2828, -0.3727, -0.8826, -0.2864, -0.3727, -0.8826, -0.2864, -0.3727, -0.8826, -0.2864, -0.3727, -0.8826, -0.2864, -0.7631, -0.5773, -0.2905, -0.7631, -0.5773, -0.2905, -0.7631, -0.5773, -0.2905, -0.7631, -0.5773, -0.2905, -0.9486, -0.1176, -0.2939, -0.9486, -0.1176, -0.2939, -0.9486, -0.1176, -0.2939, -0.9486, -0.1176, -0.2939, -0.8793, 0.3732, -0.2958, -0.8793, 0.3732, -0.2958, -0.8793, 0.3732, -0.2958, -0.8793, 0.3732, -0.2958, -0.5739, 0.7637, -0.2956, -0.5739, 0.7637, -0.2956, -0.5739, 0.7637, -0.2956, -0.5739, 0.7637, -0.2956, -0.1143, 0.9491, -0.2934, -0.1143, 0.9491, -0.2934, -0.1143, 0.9491, -0.2934, -0.1143, 0.9491, -0.2934, 0.3765, 0.8799, -0.2898, 0.3765, 0.8799, -0.2898, 0.3765, 0.8799, -0.2898, 0.3765, 0.8799, -0.2898, 0.767, 0.5745, -0.2858, 0.767, 0.5745, -0.2858, 0.767, 0.5745, -0.2858, 0.767, 0.5745, -0.2858, 0.9524, 0.1148, -0.2823, 0.9524, 0.1148, -0.2823, 0.9524, 0.1148, -0.2823, 0.9524, 0.1148, -0.2823, 0.8832, -0.376, -0.2805, 0.8832, -0.376, -0.2805, 0.8832, -0.376, -0.2805, 0.8832, -0.376, -0.2805, 0.6014, -0.7989, 0.00779, 0.6014, -0.7989, 0.00779, 0.6014, -0.7989, 0.00779, 0.6014, -0.7989, 0.00779, 0.1213, -0.9926, 0.005512, 0.1213, -0.9926, 0.005512, 0.1213, -0.9926, 0.005512, 0.1213, -0.9926, 0.005512, -0.3912, -0.9203, 0.001757, -0.3912, -0.9203, 0.001757, -0.3912, -0.9203, 0.001757, -0.3912, -0.9203, 0.001757, -0.7989, -0.6014, -0.002469, -0.7989, -0.6014, -0.002469, -0.7989, -0.6014, -0.002469, -0.7989, -0.6014, -0.002469, -0.9926, -0.1214, -0.006033, -0.9926, -0.1214, -0.006033, -0.9926, -0.1214, -0.006033, -0.9926, -0.1214, -0.006033, -0.9203, 0.3912, -0.007981, -0.9203, 0.3912, -0.007981, -0.9203, 0.3912, -0.007981, -0.9203, 0.3912, -0.007981, -0.6014, 0.7989, -0.00779, -0.6014, 0.7989, -0.00779, -0.6014, 0.7989, -0.00779, -0.6014, 0.7989, -0.00779, -0.1213, 0.9926, -0.005512, -0.1213, 0.9926, -0.005512, -0.1213, 0.9926, -0.005512, -0.1213, 0.9926, -0.005512, 0.3912, 0.9203, -0.001757, 0.3912, 0.9203, -0.001757, 0.3912, 0.9203, -0.001757, 0.3912, 0.9203, -0.001757, 0.7989, 0.6014, 0.002469, 0.7989, 0.6014, 0.002469, 0.7989, 0.6014, 0.002469, 0.7989, 0.6014, 0.002469, 0.9926, 0.1214, 0.006033, 0.9926, 0.1214, 0.006033, 0.9926, 0.1214, 0.006033, 0.9926, 0.1214, 0.006033, 0.9203, -0.3912, 0.007981, 0.9203, -0.3912, 0.007981, 0.9203, -0.3912, 0.007981, 0.9203, -0.3912, 0.007981, 0.02254, -0.01717, -0.9996, 0.01421, -0.02344, -0.9996, 0.01421, -0.02344, -0.9996, 0.02254, -0.01717, -0.9996, 0.01421, -0.02344, -0.9996, 0.003853, -0.0247, -0.9997, 0.003854, -0.0247, -0.9997, 0.01421, -0.02344, -0.9996, 0.003853, -0.0247, -0.9997, -0.005748, -0.02062, -0.9998, -0.005748, -0.02062, -0.9998, 0.003854, -0.0247, -0.9997, -0.005748, -0.02062, -0.9998, -0.01202, -0.01229, -0.9999, -0.01202, -0.01229, -0.9999, -0.005748, -0.02062, -0.9998, -0.01202, -0.01229, -0.9999, -0.01328, -0.001936, -0.9999, -0.01328, -0.001936, -0.9999, -0.01202, -0.01229, -0.9999, -0.01328, -0.001936, -0.9999, -0.009196, 0.007662, -0.9999, -0.009196, 0.007662, -0.9999, -0.01328, -0.001936, -0.9999, -0.009196, 0.007662, -0.9999, -0.0008718, 0.01393, -0.9999, -0.0008717, 0.01393, -0.9999, -0.009196, 0.007662, -0.9999, -0.0008718, 0.01393, -0.9999, 0.009477, 0.0152, -0.9998, 0.009477, 0.0152, -0.9998, -0.0008717, 0.01393, -0.9999, 0.009477, 0.0152, -0.9998, 0.01907, 0.01112, -0.9998, 0.01907, 0.01112, -0.9998, 0.009477, 0.0152, -0.9998, 0.01907, 0.01112, -0.9998, 0.02534, 0.002782, -0.9997, 0.02534, 0.002782, -0.9997, 0.01907, 0.01112, -0.9998, 0.02534, 0.002782, -0.9997, 0.02662, -0.007567, -0.9996, 0.02662, -0.007567, -0.9996, 0.02534, 0.002782, -0.9997, 0.02662, -0.007567, -0.9996, 0.02254, -0.01717, -0.9996, 0.02254, -0.01717, -0.9996, 0.02662, -0.007567, -0.9996, 0.6014, -0.7989, 0.007855, 0.6014, -0.7989, 0.007855, 0.6014, -0.7989, 0.007855, 0.6014, -0.7989, 0.007855, 0.1213, -0.9926, 0.005577, 0.1213, -0.9926, 0.005577, 0.1213, -0.9926, 0.005577, 0.1213, -0.9926, 0.005577, -0.3912, -0.9203, 0.001804, -0.3912, -0.9203, 0.001804, -0.3912, -0.9203, 0.001804, -0.3912, -0.9203, 0.001804, -0.7989, -0.6014, -0.002451, -0.7989, -0.6014, -0.002451, -0.7989, -0.6014, -0.002451, -0.7989, -0.6014, -0.002451, -0.9926, -0.1214, -0.00605, -0.9926, -0.1214, -0.00605, -0.9926, -0.1214, -0.00605, -0.9926, -0.1214, -0.00605, -0.9203, 0.3912, -0.008028, -0.9203, 0.3912, -0.008028, -0.9203, 0.3912, -0.008028, -0.9203, 0.3912, -0.008028, -0.6014, 0.7989, -0.007854, -0.6014, 0.7989, -0.007854, -0.6014, 0.7989, -0.007854, -0.6014, 0.7989, -0.007854, -0.1213, 0.9926, -0.005576, -0.1213, 0.9926, -0.005576, -0.1213, 0.9926, -0.005576, -0.1213, 0.9926, -0.005576, 0.3912, 0.9203, -0.001803, 0.3912, 0.9203, -0.001803, 0.3912, 0.9203, -0.001803, 0.3912, 0.9203, -0.001803, 0.7989, 0.6014, 0.002452, 0.7989, 0.6014, 0.002452, 0.7989, 0.6014, 0.002452, 0.7989, 0.6014, 0.002452, 0.9926, 0.1214, 0.00605, 0.9926, 0.1214, 0.00605, 0.9926, 0.1214, 0.00605, 0.9926, 0.1214, 0.00605, 0.9203, -0.3912, 0.008028, 0.9203, -0.3912, 0.008028, 0.9203, -0.3912, 0.008028, 0.9203, -0.3912, 0.008028, 0.006168, -0.005285, 1.0, -0.0005737, -0.01036, 0.9999, -0.0005737, -0.01036, 0.9999, 0.006168, -0.005285, 1.0, -0.0005737, -0.01036, 0.9999, -0.008945, -0.01139, 0.9999, -0.008945, -0.01139, 0.9999, -0.0005737, -0.01036, 0.9999, -0.008945, -0.01139, 0.9999, -0.0167, -0.008088, 0.9998, -0.0167, -0.008088, 0.9998, -0.008945, -0.01139, 0.9999, -0.0167, -0.008088, 0.9998, -0.02178, -0.001341, 0.9998, -0.02178, -0.001341, 0.9998, -0.0167, -0.008088, 0.9998, -0.02178, -0.001341, 0.9998, -0.02279, 0.007025, 0.9997, -0.02279, 0.007025, 0.9997, -0.02178, -0.001341, 0.9998, -0.02279, 0.007025, 0.9997, -0.01949, 0.01478, 0.9997, -0.01949, 0.01478, 0.9997, -0.02279, 0.007025, 0.9997, -0.01949, 0.01478, 0.9997, -0.01276, 0.01985, 0.9997, -0.01276, 0.01985, 0.9997, -0.01949, 0.01478, 0.9997, -0.01276, 0.01985, 0.9997, -0.004387, 0.02087, 0.9998, -0.004387, 0.02087, 0.9998, -0.01276, 0.01985, 0.9997, -0.004387, 0.02087, 0.9998, 0.00337, 0.01758, 0.9998, 0.00337, 0.01758, 0.9998, -0.004387, 0.02087, 0.9998, 0.00337, 0.01758, 0.9998, 0.008436, 0.01085, 0.9999, 0.008436, 0.01085, 0.9999, 0.00337, 0.01758, 0.9998, 0.008436, 0.01085, 0.9999, 0.009459, 0.00248, 1.0, 0.009459, 0.00248, 1.0, 0.008436, 0.01085, 0.9999, 0.009459, 0.00248, 1.0, 0.006168, -0.005285, 1.0, 0.006168, -0.005285, 1.0, 0.009459, 0.00248, 1.0, 0.56, -0.7455, 0.3615, 0.56, -0.7455, 0.3615, 0.56, -0.7455, 0.3615, 0.56, -0.7455, 0.3615, 0.1111, -0.9266, 0.3593, 0.1111, -0.9266, 0.3593, 0.1111, -0.9266, 0.3593, 0.1111, -0.9266, 0.3593, -0.3682, -0.859, 0.3558, -0.3682, -0.859, 0.3558, -0.3682, -0.859, 0.3558, -0.3682, -0.859, 0.3558, -0.7495, -0.5607, 0.3518, -0.7495, -0.5607, 0.3518, -0.7495, -0.5607, 0.3518, -0.7495, -0.5607, 0.3518, -0.9306, -0.1118, 0.3485, -0.9306, -0.1118, 0.3485, -0.9306, -0.1118, 0.3485, -0.9306, -0.1118, 0.3485, -0.863, 0.3675, 0.3466, -0.863, 0.3675, 0.3466, -0.863, 0.3675, 0.3466, -0.863, 0.3675, 0.3466, -0.5648, 0.7488, 0.3468, -0.5648, 0.7488, 0.3468, -0.5648, 0.7488, 0.3468, -0.5648, 0.7488, 0.3468, -0.1158, 0.93, 0.3489, -0.1158, 0.93, 0.3489, -0.1158, 0.93, 0.3489, -0.1158, 0.93, 0.3489, 0.3635, 0.8623, 0.3525, 0.3635, 0.8623, 0.3525, 0.3635, 0.8623, 0.3525, 0.3635, 0.8623, 0.3525, 0.7448, 0.5641, 0.3564, 0.7448, 0.5641, 0.3564, 0.7448, 0.5641, 0.3564, 0.7448, 0.5641, 0.3564, 0.9259, 0.1152, 0.3598, 0.9259, 0.1152, 0.3598, 0.9259, 0.1152, 0.3598, 0.9259, 0.1152, 0.3598, 0.8583, -0.3642, 0.3616, 0.8583, -0.3642, 0.3616, 0.8583, -0.3642, 0.3616, 0.8583, -0.3642, 0.3616, 0.2378, -0.3196, 0.9172, 0.2378, -0.3196, 0.9172, 0.2378, -0.3196, 0.9172, 0.2378, -0.3196, 0.9172, 0.04309, -0.3981, 0.9163, 0.04309, -0.3981, 0.9163, 0.04309, -0.3981, 0.9163, 0.04309, -0.3981, 0.9163, -0.1647, -0.3688, 0.9148, -0.1647, -0.3688, 0.9148, -0.1647, -0.3688, 0.9148, -0.1647, -0.3688, 0.9148, -0.3301, -0.2395, 0.9131, -0.3301, -0.2395, 0.9131, -0.3301, -0.2395, 0.9131, -0.3301, -0.2395, 0.9131, -0.4086, -0.04485, 0.9116, -0.4086, -0.04485, 0.9116, -0.4086, -0.04485, 0.9116, -0.4086, -0.04485, 0.9116, -0.3793, 0.163, 0.9108, -0.3793, 0.163, 0.9108, -0.3793, 0.163, 0.9108, -0.3793, 0.163, 0.9108, -0.25, 0.3283, 0.9109, -0.25, 0.3283, 0.9109, -0.25, 0.3283, 0.9109, -0.25, 0.3283, 0.9109, -0.05528, 0.4068, 0.9118, -0.05528, 0.4068, 0.9118, -0.05528, 0.4068, 0.9118, -0.05528, 0.4068, 0.9118, 0.1525, 0.3775, 0.9133, 0.1525, 0.3775, 0.9133, 0.1525, 0.3775, 0.9133, 0.1525, 0.3775, 0.9133, 0.3179, 0.2482, 0.9151, 0.3179, 0.2482, 0.9151, 0.3179, 0.2482, 0.9151, 0.3179, 0.2482, 0.9151, 0.3964, 0.05355, 0.9165, 0.3964, 0.05355, 0.9165, 0.3964, 0.05355, 0.9165, 0.3964, 0.05355, 0.9165, 0.3671, -0.1543, 0.9173, 0.3671, -0.1543, 0.9173, 0.3671, -0.1543, 0.9173, 0.3671, -0.1543, 0.9173, 0.4868, -0.649, 0.5846, 0.4868, -0.649, 0.5846, 0.4868, -0.649, 0.5846, 0.0862, -0.7383, 0.6689, 0.0862, -0.7383, 0.6689, 0.0862, -0.7383, 0.6689, 0.0862, -0.7383, 0.6689, -0.323, -0.7481, 0.5797, -0.323, -0.7481, 0.5797, -0.323, -0.7481, 0.5797, -0.6013, -0.4461, 0.6629, -0.6013, -0.4461, 0.6629, -0.6013, -0.4461, 0.6629, -0.6013, -0.4461, 0.6629, -0.8137, -0.09625, 0.5733, -0.8137, -0.09625, 0.5733, -0.8137, -0.09625, 0.5733, -0.6919, 0.2954, 0.6588, -0.6919, 0.2954, 0.6588, -0.6919, 0.2954, 0.6588, -0.6919, 0.2954, 0.6588, -0.4945, 0.6546, 0.5718, -0.4945, 0.6546, 0.5718, -0.4945, 0.6546, 0.5718, -0.09506, 0.7447, 0.6606, -0.09506, 0.7447, 0.6606, -0.09506, 0.7447, 0.6606, -0.09506, 0.7447, 0.6606, 0.3153, 0.7536, 0.5767, 0.3153, 0.7536, 0.5767, 0.3153, 0.7536, 0.5767, 0.5924, 0.4524, 0.6666, 0.5924, 0.4524, 0.6666, 0.5924, 0.4524, 0.6666, 0.5924, 0.4524, 0.6666, 0.806, 0.1018, 0.5831, 0.806, 0.1018, 0.5831, 0.806, 0.1018, 0.5831, 0.683, -0.2891, 0.6707, 0.683, -0.2891, 0.6707, 0.683, -0.2891, 0.6707, 0.683, -0.2891, 0.6707, -0.006659, 0.004755, 1.0, -0.006659, 0.004755, 1.0, -0.006659, 0.004755, 1.0, -0.006659, 0.004755, 1.0, -0.006659, 0.004755, 1.0, -0.006659, 0.004755, 1.0, 0.9995, -0.01717, 0.02482, 0.9995, -0.01717, 0.02482, 0.9995, -0.01717, 0.02482, 0.9995, -0.01717, 0.02482, -0.9995, 0.01718, -0.02482, -0.9995, 0.01718, -0.02482, -0.9995, 0.01718, -0.02482, -0.9995, 0.01718, -0.02482, 0.0206, 0.4098, -0.9119, 0.0206, 0.4098, -0.9119, 0.0206, 0.4098, -0.9119, 0.0206, 0.4098, -0.9119, -0.02063, -0.4076, 0.9129, -0.02063, -0.4076, 0.9129, -0.02063, -0.4076, 0.9129, -0.02063, -0.4076, 0.9129, 0.9997, 0.003246, 0.02404, 0.9997, 0.003248, 0.02404, 0.9997, 0.003248, 0.02404, 0.9997, 0.003246, 0.02404, 0.002324, -0.9993, 0.03837, 0.002324, -0.9993, 0.03837, 0.002324, -0.9993, 0.03837, 0.002324, -0.9993, 0.03837, -0.02415, 0.0383, 0.999, -0.02415, 0.0383, 0.999, -0.02415, 0.0383, 0.999, -0.02415, 0.0383, 0.999, -0.9997, -0.003244, -0.02405, -0.9997, -0.003244, -0.02404, -0.9997, -0.003244, -0.02404, -0.9997, -0.003244, -0.02405, 0.002322, -0.9993, 0.03836, 0.002322, -0.9993, 0.03836, 0.002322, -0.9993, 0.03836, 0.002322, -0.9993, 0.03836, -0.002321, 0.9993, -0.03837, -0.002321, 0.9993, -0.03837, -0.002321, 0.9993, -0.03837, -0.002321, 0.9993, -0.03837, 0.9997, 0.003249, 0.02416, 0.9997, 0.003247, 0.0241, 0.9997, 0.003246, 0.02404, 0.9997, 0.003246, 0.02404, -0.002322, 0.9993, -0.03836, -0.002322, 0.9993, -0.03836, -0.002321, 0.9993, -0.03837, -0.002321, 0.9993, -0.03837, -0.9997, -0.003247, -0.02411, -0.9997, -0.003249, -0.02416, -0.9997, -0.003244, -0.02404, -0.9997, -0.003244, -0.02404, -0.01765, -0.5828, 0.8124, -0.01765, -0.5828, 0.8124, -0.01765, -0.5828, 0.8124, -0.01765, -0.5828, 0.8124, 0.9997, 0.003252, 0.02425, 0.9997, 0.003247, 0.0241, 0.9997, 0.003249, 0.02416, 0.01695, 0.6156, -0.7879, 0.01695, 0.6156, -0.7879, 0.01695, 0.6156, -0.7879, 0.01695, 0.6156, -0.7879, -0.9997, -0.003252, -0.02425, -0.9997, -0.003249, -0.02416, -0.9997, -0.003247, -0.02411, -0.023, -0.1898, 0.9816, -0.023, -0.1898, 0.9816, -0.023, -0.1898, 0.9816, -0.023, -0.1898, 0.9816, 0.9948, 0.09775, -0.02944, 0.9948, 0.09775, -0.02944, 0.9948, 0.09775, -0.02944, -0.9948, -0.09773, 0.02943, -0.9948, -0.09773, 0.02943, -0.9948, -0.09773, 0.02943, 0.9884, -0.0204, -0.1502, 0.9884, -0.0204, -0.1502, 0.9884, -0.0204, -0.1502, 0.02191, 0.3047, -0.9522, 0.02191, 0.3047, -0.9522, 0.02191, 0.3047, -0.9522, 0.02191, 0.3047, -0.9522, -0.9884, 0.02041, 0.1502, -0.9884, 0.02041, 0.1502, -0.9884, 0.02041, 0.1502, -0.007074, -0.909, 0.4168, -0.007074, -0.909, 0.4168, -0.007074, -0.909, 0.4168, -0.007074, -0.909, 0.4168, -0.9806, -0.01432, 0.1955, -0.9806, -0.01432, 0.1955, -0.9806, -0.01432, 0.1955, 0.9806, 0.01432, -0.1955, 0.9806, 0.01432, -0.1955, 0.9806, 0.01432, -0.1955, 0.9985, 0.003707, 0.05389, 0.9985, 0.003707, 0.05389, 0.9985, 0.003707, 0.05389, 0.9985, 0.003707, 0.05389, -0.9985, -0.00371, -0.05389, -0.9985, -0.00371, -0.05389, -0.9985, -0.00371, -0.05389, -0.9985, -0.00371, -0.05389, 0.04229, -0.3738, -0.9265, 0.04229, -0.3738, -0.9265, 0.04229, -0.3738, -0.9265, 0.04229, -0.3738, -0.9265, -0.04238, 0.3715, 0.9274, -0.04238, 0.3715, 0.9274, -0.04238, 0.3715, 0.9274, -0.04238, 0.3715, 0.9274, 0.9985, -0.01667, 0.0523, 0.9985, -0.01667, 0.05231, 0.9985, -0.01667, 0.05231, 0.9985, -0.01667, 0.0523, 0.01256, 0.9969, 0.07807, 0.01256, 0.9969, 0.07807, 0.01256, 0.9969, 0.07807, 0.01256, 0.9969, 0.07807, -0.05344, -0.07729, 0.9956, -0.05344, -0.07729, 0.9956, -0.05344, -0.07729, 0.9956, -0.05344, -0.07729, 0.9956, -0.9985, 0.01667, -0.0523, -0.9985, 0.01667, -0.0523, -0.9985, 0.01667, -0.0523, -0.9985, 0.01667, -0.0523, 0.01255, 0.9969, 0.07807, 0.01255, 0.9969, 0.07807, 0.01255, 0.9969, 0.07807, 0.01255, 0.9969, 0.07807, -0.01255, -0.9969, -0.07807, -0.01255, -0.9969, -0.07807, -0.01255, -0.9969, -0.07807, -0.01255, -0.9969, -0.07807, 0.9985, -0.01667, 0.0523, 0.9985, -0.01667, 0.0523, 0.9985, -0.01667, 0.05236, 0.9985, -0.01668, 0.05241, -0.01255, -0.9969, -0.07807, -0.01255, -0.9969, -0.07807, -0.01255, -0.9969, -0.07807, -0.01255, -0.9969, -0.07807, -0.9985, 0.01667, -0.0523, -0.9985, 0.01667, -0.0523, -0.9985, 0.01668, -0.05241, -0.9985, 0.01668, -0.05236, -0.0345, 0.5506, 0.8341, -0.0345, 0.5506, 0.8341, -0.0345, 0.5506, 0.8341, -0.0345, 0.5506, 0.8341, 0.9985, -0.01668, 0.05241, 0.9985, -0.01667, 0.05236, 0.9985, -0.01668, 0.0525, 0.03272, -0.5842, -0.8109, 0.03272, -0.5842, -0.8109, 0.03272, -0.5842, -0.8109, 0.03272, -0.5842, -0.8109, -0.9985, 0.01668, -0.05236, -0.9985, 0.01668, -0.05241, -0.9985, 0.01669, -0.0525, -0.04919, 0.1513, 0.9873, -0.04919, 0.1513, 0.9873, -0.04919, 0.1513, 0.9873, -0.04919, 0.1513, 0.9873, 0.994, -0.1089, -0.005018, 0.994, -0.1089, -0.005018, 0.994, -0.1089, -0.005018, -0.994, 0.1089, 0.005007, -0.994, 0.1089, 0.005007, -0.994, 0.1089, 0.005007, 0.9925, 0.01395, -0.1211, 0.9925, 0.01395, -0.1211, 0.9925, 0.01395, -0.1211, 0.04596, -0.2672, -0.9626, 0.04596, -0.2672, -0.9626, 0.04596, -0.2672, -0.9626, 0.04596, -0.2672, -0.9626, -0.9925, -0.01396, 0.1211, -0.9925, -0.01396, 0.1211, -0.9925, -0.01396, 0.1211, -0.008796, 0.8919, 0.4522, -0.008796, 0.8919, 0.4522, -0.008796, 0.8919, 0.4522, -0.008796, 0.8919, 0.4522, -0.9856, 0.01886, 0.1679, -0.9856, 0.01886, 0.1679, -0.9856, 0.01886, 0.1679, 0.9856, -0.01886, -0.1679, 0.9856, -0.01886, -0.1679, 0.9856, -0.01886, -0.1679, -0.9926, -0.1214, -0.006038, -0.9926, -0.1214, -0.006038, -0.9926, -0.1214, -0.006038, -0.9926, -0.1214, -0.006038, -0.9926, -0.1214, -0.006038, -0.9926, -0.1214, -0.006038, -0.9926, -0.1214, -0.006038, -0.9926, -0.1214, -0.006038, -0.9926, -0.1214, -0.006038, -0.9926, -0.1214, -0.006038, -0.9926, -0.1214, -0.006038, -0.9926, -0.1214, -0.006038])] * 3)])

# ---- objects
ob_group1306944167 = bpy.data.objects.new('group1306944167', me_group1306944167)
ob_group118815495 = bpy.data.objects.new('group118815495', me_group118815495)

# ---- transforms, parenting, visibility, modifiers, constraints
ob_group1306944167.location = (3.854e-13, 1.441e-12, 1.21e-10)
ob_group1306944167.scale = (1.624, 1.624, 1.624)
ob_group1306944167.lineart.crease_threshold = 0.0
ob_group118815495.location = (3.854e-13, 1.441e-12, 1.21e-10)
ob_group118815495.scale = (1.624, 1.624, 1.624)
ob_group118815495.lineart.crease_threshold = 0.0

# ---- collection membership
col_collection.objects.link(ob_group1306944167)
col_collection.objects.link(ob_group118815495)

# ---- scene / render settings (as saved in the file)
scene.frame_start = 1; scene.frame_end = 250; scene.frame_set(1)
scene.render.engine = 'BLENDER_EEVEE_NEXT'
scene.cycles.use_denoising = False
scene.cycles.samples = 128
scene.cycles.sampling_pattern = 'TABULATED_SOBOL'
scene.cycles.use_adaptive_sampling = False
scene.cycles.use_light_tree = False
scene.view_settings.view_transform = 'Filmic'
bpy.context.view_layer.update()

# ---- added for rendering (the .blend has no active camera and no usable light): camera, sun
cam_auto = bpy.data.cameras.new('AutoCamera')
cam_auto.lens = 50.0
cam_auto.sensor_width = 36.0
cam_auto.clip_end = 1000.0
ob_auto_camera = bpy.data.objects.new('AutoCamera', cam_auto)
scene.collection.objects.link(ob_auto_camera)
ob_auto_camera.location = (0.780781, -0.942091, 1.00072)
ob_auto_camera.rotation_euler = (1.09748, -7.21219e-08, 0.694738)
scene.camera = ob_auto_camera
light_auto_sun = bpy.data.lights.new('AutoSun', 'SUN')
light_auto_sun.energy = 3.0
light_auto_sun.angle = 0.0523599
ob_auto_sun = bpy.data.objects.new('AutoSun', light_auto_sun)
scene.collection.objects.link(ob_auto_sun)
ob_auto_sun.rotation_euler = (0.872665, 0.174533, 0.523599)
bpy.context.view_layer.update()
